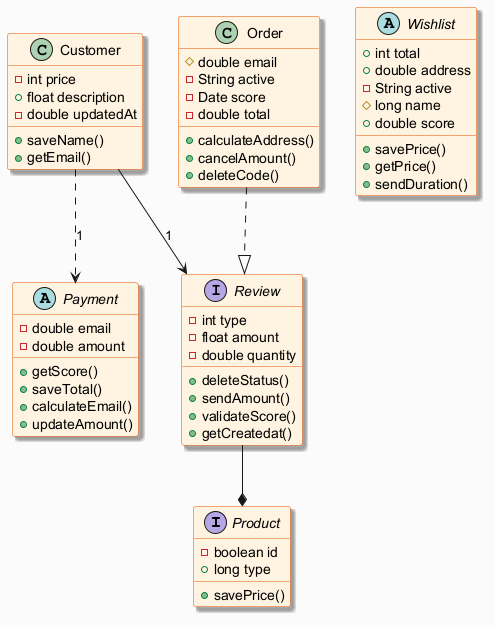

The diagram above was rendered by PlantUML. Its source (embedded in the PNG):
@startuml
skinparam backgroundColor #FAFAFA
skinparam classBackgroundColor #FFF3E0
skinparam classBorderColor #E65100
skinparam shadowing true
interface Product {
  -boolean id
  +long type
  +savePrice()
}
abstract class Wishlist {
  +int total
  +double address
  -String active
  #long name
  +double score
  +savePrice()
  +getPrice()
  +sendDuration()
}
interface Review {
  -int type
  -float amount
  -double quantity
  +deleteStatus()
  +sendAmount()
  +validateScore()
  +getCreatedat()
}
class Customer {
  -int price
  +float description
  -double updatedAt
  +saveName()
  +getEmail()
}
class Order {
  #double email
  -String active
  -Date score
  -double total
  +calculateAddress()
  +cancelAmount()
  +deleteCode()
}
abstract class Payment {
  -double email
  -double amount
  +getScore()
  +saveTotal()
  +calculateEmail()
  +updateAmount()
}
Customer --> Review : "1"
Order ..|> Review
Review --* Product
Customer ..> Payment : "1"
@enduml